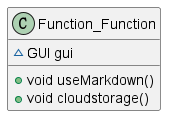

The diagram above was rendered by PlantUML. Its source (embedded in the PNG):
@startuml
class Function_Function {
~ GUI gui
+ void useMarkdown()
+ void cloudstorage()
}
@enduml